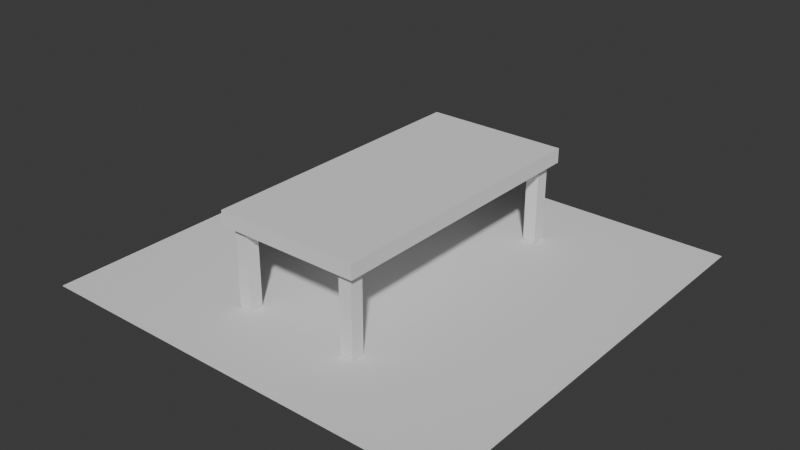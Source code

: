 # Source: Table.blend  (saved by Blender 4.3.34; exported with 4.5.12 LTS)
import bpy
from mathutils import Matrix  # noqa: F401  (used for matrix-valued properties, if any)

bpy.ops.wm.read_factory_settings(use_empty=True)
scene = bpy.context.scene
scene.name = 'Scene'

# ---- collections
col_collection = bpy.data.collections.new('Collection'); scene.collection.children.link(col_collection)

# ---- world
world_world = bpy.data.worlds.new('World'); scene.world = world_world
world_world.use_nodes = True; world_world.node_tree.nodes.clear()
_N = world_world.node_tree.nodes; _L = world_world.node_tree.links
n0 = _N.new('ShaderNodeOutputWorld'); n0.name = 'World Output'; n0.location = (300, 300)
n1 = _N.new('ShaderNodeBackground'); n1.name = 'Background'; n1.location = (10, 300)
n1.inputs[0].default_value = (0.05088, 0.05088, 0.05088, 1.0)
_L.new(n1.outputs[0], n0.inputs[0])
n0.is_active_output = True
world_world.color = (0.05088, 0.05088, 0.05088)
world_world.sun_shadow_jitter_overblur = 0.0

# ---- meshes
me_cube_001 = bpy.data.meshes.new('Cube.001')
me_cube_001.from_pydata([(-1.0, -1.0, -1.0), (-1.0, -1.0, 1.0), (-1.0, 1.0, -1.0), (-1.0, 1.0, 1.0), (1.0, -1.0, -1.0), (1.0, -1.0, 1.0), (1.0, 1.0, -1.0), (1.0, 1.0, 1.0), (0.0, 1.0, -1.0), (0.0, 1.0, 1.0), (0.0, -1.0, -1.0), (0.0, -1.0, 1.0), (0.9, 1.0, 1.0), (0.9, -1.0, -1.0), (0.9, 1.0, -1.0), (0.9, -1.0, 1.0), (-0.9, 1.0, -1.0), (-0.9, -1.0, 1.0), (-0.9, 1.0, 1.0), (-0.9, -1.0, -1.0), (-1.0, 0.00192, -1.0), (-1.0, 0.00192, 1.0), (1.0, 0.00192, -1.0), (1.0, 0.00192, 1.0), (0.0, 0.00192, 1.0), (0.0, 0.00192, -1.0), (0.9, 0.00192, 1.0), (0.9, 0.00192, -1.0), (-0.9, 0.00192, -1.0), (-0.9, 0.00192, 1.0), (-1.0, -0.9499, -1.0), (1.0, -0.9499, 1.0), (0.0, -0.9499, 1.0), (0.0, -0.9499, -1.0), (0.9, -0.9499, 1.0), (0.9, -0.9499, -1.0), (-0.9, -0.9499, -1.0), (-0.9, -0.9499, 1.0), (-1.0, -0.9499, 1.0), (1.0, -0.9499, -1.0), (-1.0, 0.9501, 1.0), (1.0, 0.9501, -1.0), (-1.0, 0.9501, -1.0), (1.0, 0.9501, 1.0), (0.0, 0.9501, 1.0), (0.0, 0.9501, -1.0), (0.9, 0.9501, 1.0), (0.9, 0.9501, -1.0), (-0.9, 0.9501, -1.0), (-0.9, 0.9501, 1.0), (-1.0, -0.8586, 1.0), (1.0, -0.8586, -1.0), (-1.0, -0.8586, -1.0), (1.0, -0.8586, 1.0), (0.0, -0.8586, 1.0), (0.0, -0.8586, -1.0), (0.9, -0.8586, 1.0), (0.9, -0.8586, -1.0), (-0.9, -0.8586, -1.0), (-0.9, -0.8586, 1.0), (-1.0, -0.4267, 1.0), (1.0, -0.4267, -1.0), (-1.0, -0.4267, -1.0), (1.0, -0.4267, 1.0), (0.0, -0.4267, 1.0), (0.0, -0.4267, -1.0), (0.9, -0.4267, 1.0), (0.9, -0.4267, -1.0), (-0.9, -0.4267, -1.0), (-0.9, -0.4267, 1.0), (-1.0, 0.8553, -1.0), (1.0, 0.8553, 1.0), (0.0, 0.8553, 1.0), (0.0, 0.8553, -1.0), (0.9, 0.8553, 1.0), (0.9, 0.8553, -1.0), (-0.9, 0.8553, -1.0), (-0.9, 0.8553, 1.0), (-1.0, 0.8553, 1.0), (1.0, 0.8553, -1.0), (-0.72, 1.0, 1.0), (-0.72, -1.0, -1.0), (-0.72, 1.0, -1.0), (-0.72, -1.0, 1.0), (-0.72, 0.00192, 1.0), (-0.72, 0.00192, -1.0), (-0.72, -0.9499, 1.0), (-0.72, -0.9499, -1.0), (-0.72, 0.9501, -1.0), (-0.72, 0.9501, 1.0), (-0.72, -0.8586, -1.0), (-0.72, -0.8586, 1.0), (-0.72, -0.4267, 1.0), (-0.72, -0.4267, -1.0), (-0.72, 0.8553, -1.0), (-0.72, 0.8553, 1.0), (0.72, 1.0, -1.0), (0.72, -1.0, 1.0), (0.72, 1.0, 1.0), (0.72, -1.0, -1.0), (0.72, 0.00192, -1.0), (0.72, 0.00192, 1.0), (0.72, -0.9499, -1.0), (0.72, -0.9499, 1.0), (0.72, 0.9501, 1.0), (0.72, 0.9501, -1.0), (0.72, -0.8586, 1.0), (0.72, -0.8586, -1.0), (0.72, -0.4267, -1.0), (0.72, -0.4267, 1.0), (0.72, 0.8553, 1.0), (0.72, 0.8553, -1.0), (0.9, -0.8586, -11.97), (0.9, -0.9499, -11.97), (-0.9, -0.8586, -11.97), (-0.9, -0.9499, -11.97), (-0.72, -0.9499, -11.97), (-0.72, 0.9501, -11.97), (-0.9, 0.9501, -11.97), (-0.72, -0.8586, -11.97), (0.9, 0.9501, -11.97), (0.9, 0.8553, -11.97), (-0.9, 0.8553, -11.97), (-0.72, 0.8553, -11.97), (0.72, -0.9499, -11.97), (0.72, 0.9501, -11.97), (0.72, -0.8586, -11.97), (0.72, 0.8553, -11.97)], [], [(42, 40, 3, 2), (14, 12, 7, 6), (39, 31, 5, 4), (19, 17, 1, 0), (35, 39, 4, 13), (37, 38, 1, 17), (103, 32, 11, 97), (87, 33, 10, 81), (99, 97, 11, 10), (82, 80, 9, 8), (4, 5, 15, 13), (31, 34, 15, 5), (102, 35, 13, 99), (96, 98, 12, 14), (2, 3, 18, 16), (30, 36, 19, 0), (86, 37, 17, 83), (81, 83, 17, 19), (95, 77, 29, 84), (70, 76, 28, 20), (111, 75, 27, 100), (71, 74, 26, 23), (94, 73, 25, 85), (110, 72, 24, 101), (77, 78, 21, 29), (75, 79, 22, 27), (79, 71, 23, 22), (62, 60, 21, 20), (0, 1, 38, 30), (91, 59, 37, 86), (52, 58, 36, 30), (102, 107, 126, 124), (53, 56, 34, 31), (90, 55, 33, 87), (106, 54, 32, 103), (59, 50, 38, 37), (57, 51, 39, 35), (51, 53, 31, 39), (6, 7, 43, 41), (14, 6, 41, 47), (18, 3, 40, 49), (98, 9, 44, 104), (82, 8, 45, 88), (7, 12, 46, 43), (96, 14, 47, 105), (2, 16, 48, 42), (80, 18, 49, 89), (70, 78, 40, 42), (61, 63, 53, 51), (67, 61, 51, 57), (69, 60, 50, 59), (109, 64, 54, 106), (93, 65, 55, 90), (63, 66, 56, 53), (108, 67, 57, 107), (62, 68, 58, 52), (92, 69, 59, 91), (30, 38, 50, 52), (84, 29, 69, 92), (20, 28, 68, 62), (100, 27, 67, 108), (23, 26, 66, 63), (85, 25, 65, 93), (101, 24, 64, 109), (29, 21, 60, 69), (27, 22, 61, 67), (22, 23, 63, 61), (52, 50, 60, 62), (20, 21, 78, 70), (41, 43, 71, 79), (47, 41, 79, 75), (49, 40, 78, 77), (104, 44, 72, 110), (88, 45, 73, 94), (43, 46, 74, 71), (105, 47, 120, 125), (42, 48, 76, 70), (89, 49, 77, 95), (44, 89, 95, 72), (87, 36, 115, 116), (28, 85, 93, 68), (24, 84, 92, 64), (64, 92, 91, 54), (68, 93, 90, 58), (9, 80, 89, 44), (16, 82, 88, 48), (111, 105, 125, 127), (54, 91, 86, 32), (76, 94, 85, 28), (72, 95, 84, 24), (10, 11, 83, 81), (32, 86, 83, 11), (16, 18, 80, 82), (36, 87, 81, 19), (45, 105, 111, 73), (46, 104, 110, 74), (26, 101, 109, 66), (25, 100, 108, 65), (65, 108, 107, 55), (66, 109, 106, 56), (8, 96, 105, 45), (12, 98, 104, 46), (56, 106, 103, 34), (55, 107, 102, 33), (74, 110, 101, 26), (73, 111, 100, 25), (8, 9, 98, 96), (33, 102, 99, 10), (13, 15, 97, 99), (34, 103, 97, 15), (126, 112, 113, 124), (125, 120, 121, 127), (118, 117, 123, 122), (114, 119, 116, 115), (58, 90, 119, 114), (107, 57, 112, 126), (47, 75, 121, 120), (48, 88, 117, 118), (76, 48, 118, 122), (35, 102, 124, 113), (57, 35, 113, 112), (90, 87, 116, 119), (88, 94, 123, 117), (36, 58, 114, 115), (94, 76, 122, 123), (75, 111, 127, 121)])
_uv = me_cube_001.uv_layers.new(name='UVMap')
_uv.uv.foreach_set('vector', [0.375, 0.2438, 0.625, 0.2438, 0.625, 0.25, 0.375, 0.25, 0.375, 0.4875, 0.625, 0.4875, 0.625, 0.5, 0.375, 0.5, 0.375, 0.7437, 0.625, 0.7437, 0.625, 0.75, 0.375, 0.75, 0.375, 0.9875, 0.625, 0.9875, 0.625, 1.0, 0.375, 1.0, 0.3625, 0.7437, 0.375, 0.7437, 0.375, 0.75, 0.3625, 0.75, 0.8625, 0.7437, 0.875, 0.7437, 0.875, 0.75, 0.8625, 0.75, 0.66, 0.7437, 0.75, 0.7437, 0.75, 0.75, 0.66, 0.75, 0.16, 0.7437, 0.25, 0.7437, 0.25, 0.75, 0.16, 0.75, 0.375, 0.785, 0.625, 0.785, 0.625, 0.875, 0.375, 0.875, 0.375, 0.285, 0.625, 0.285, 0.625, 0.375, 0.375, 0.375, 0.375, 0.75, 0.625, 0.75, 0.625, 0.7625, 0.375, 0.7625, 0.625, 0.7437, 0.6375, 0.7437, 0.6375, 0.75, 0.625, 0.75, 0.34, 0.7437, 0.3625, 0.7437, 0.3625, 0.75, 0.34, 0.75, 0.375, 0.465, 0.625, 0.465, 0.625, 0.4875, 0.375, 0.4875, 0.375, 0.25, 0.625, 0.25, 0.625, 0.2625, 0.375, 0.2625, 0.125, 0.7437, 0.1375, 0.7437, 0.1375, 0.75, 0.125, 0.75, 0.84, 0.7437, 0.8625, 0.7437, 0.8625, 0.75, 0.84, 0.75, 0.375, 0.965, 0.625, 0.965, 0.625, 0.9875, 0.375, 0.9875, 0.84, 0.5181, 0.8625, 0.5181, 0.8625, 0.6248, 0.84, 0.6248, 0.125, 0.5181, 0.1375, 0.5181, 0.1375, 0.6248, 0.125, 0.6248, 0.34, 0.5181, 0.3625, 0.5181, 0.3625, 0.6248, 0.34, 0.6248, 0.625, 0.5181, 0.6375, 0.5181, 0.6375, 0.6248, 0.625, 0.6248, 0.16, 0.5181, 0.25, 0.5181, 0.25, 0.6248, 0.16, 0.6248, 0.66, 0.5181, 0.75, 0.5181, 0.75, 0.6248, 0.66, 0.6248, 0.8625, 0.5181, 0.875, 0.5181, 0.875, 0.6248, 0.8625, 0.6248, 0.3625, 0.5181, 0.375, 0.5181, 0.375, 0.6248, 0.3625, 0.6248, 0.375, 0.5181, 0.625, 0.5181, 0.625, 0.6248, 0.375, 0.6248, 0.375, 0.07166, 0.625, 0.07166, 0.625, 0.1252, 0.375, 0.1252, 0.375, 0.0, 0.625, 0.0, 0.625, 0.006262, 0.375, 0.006262, 0.84, 0.7323, 0.8625, 0.7323, 0.8625, 0.7437, 0.84, 0.7437, 0.125, 0.7323, 0.1375, 0.7323, 0.1375, 0.7437, 0.125, 0.7437, 0.34, 0.7437, 0.34, 0.7323, 0.34, 0.7323, 0.34, 0.7437, 0.625, 0.7323, 0.6375, 0.7323, 0.6375, 0.7437, 0.625, 0.7437, 0.16, 0.7323, 0.25, 0.7323, 0.25, 0.7437, 0.16, 0.7437, 0.66, 0.7323, 0.75, 0.7323, 0.75, 0.7437, 0.66, 0.7437, 0.8625, 0.7323, 0.875, 0.7323, 0.875, 0.7437, 0.8625, 0.7437, 0.3625, 0.7323, 0.375, 0.7323, 0.375, 0.7437, 0.3625, 0.7437, 0.375, 0.7323, 0.625, 0.7323, 0.625, 0.7437, 0.375, 0.7437, 0.375, 0.5, 0.625, 0.5, 0.625, 0.5062, 0.375, 0.5062, 0.3625, 0.5, 0.375, 0.5, 0.375, 0.5062, 0.3625, 0.5062, 0.8625, 0.5, 0.875, 0.5, 0.875, 0.5062, 0.8625, 0.5062, 0.66, 0.5, 0.75, 0.5, 0.75, 0.5062, 0.66, 0.5062, 0.16, 0.5, 0.25, 0.5, 0.25, 0.5062, 0.16, 0.5062, 0.625, 0.5, 0.6375, 0.5, 0.6375, 0.5062, 0.625, 0.5062, 0.34, 0.5, 0.3625, 0.5, 0.3625, 0.5062, 0.34, 0.5062, 0.125, 0.5, 0.1375, 0.5, 0.1375, 0.5062, 0.125, 0.5062, 0.84, 0.5, 0.8625, 0.5, 0.8625, 0.5062, 0.84, 0.5062, 0.375, 0.2319, 0.625, 0.2319, 0.625, 0.2438, 0.375, 0.2438, 0.375, 0.6783, 0.625, 0.6783, 0.625, 0.7323, 0.375, 0.7323, 0.3625, 0.6783, 0.375, 0.6783, 0.375, 0.7323, 0.3625, 0.7323, 0.8625, 0.6783, 0.875, 0.6783, 0.875, 0.7323, 0.8625, 0.7323, 0.66, 0.6783, 0.75, 0.6783, 0.75, 0.7323, 0.66, 0.7323, 0.16, 0.6783, 0.25, 0.6783, 0.25, 0.7323, 0.16, 0.7323, 0.625, 0.6783, 0.6375, 0.6783, 0.6375, 0.7323, 0.625, 0.7323, 0.34, 0.6783, 0.3625, 0.6783, 0.3625, 0.7323, 0.34, 0.7323, 0.125, 0.6783, 0.1375, 0.6783, 0.1375, 0.7323, 0.125, 0.7323, 0.84, 0.6783, 0.8625, 0.6783, 0.8625, 0.7323, 0.84, 0.7323, 0.375, 0.006262, 0.625, 0.006262, 0.625, 0.01767, 0.375, 0.01767, 0.84, 0.6248, 0.8625, 0.6248, 0.8625, 0.6783, 0.84, 0.6783, 0.125, 0.6248, 0.1375, 0.6248, 0.1375, 0.6783, 0.125, 0.6783, 0.34, 0.6248, 0.3625, 0.6248, 0.3625, 0.6783, 0.34, 0.6783, 0.625, 0.6248, 0.6375, 0.6248, 0.6375, 0.6783, 0.625, 0.6783, 0.16, 0.6248, 0.25, 0.6248, 0.25, 0.6783, 0.16, 0.6783, 0.66, 0.6248, 0.75, 0.6248, 0.75, 0.6783, 0.66, 0.6783, 0.8625, 0.6248, 0.875, 0.6248, 0.875, 0.6783, 0.8625, 0.6783, 0.3625, 0.6248, 0.375, 0.6248, 0.375, 0.6783, 0.3625, 0.6783, 0.375, 0.6248, 0.625, 0.6248, 0.625, 0.6783, 0.375, 0.6783, 0.375, 0.01767, 0.625, 0.01767, 0.625, 0.07166, 0.375, 0.07166, 0.375, 0.1252, 0.625, 0.1252, 0.625, 0.2319, 0.375, 0.2319, 0.375, 0.5062, 0.625, 0.5062, 0.625, 0.5181, 0.375, 0.5181, 0.3625, 0.5062, 0.375, 0.5062, 0.375, 0.5181, 0.3625, 0.5181, 0.8625, 0.5062, 0.875, 0.5062, 0.875, 0.5181, 0.8625, 0.5181, 0.66, 0.5062, 0.75, 0.5062, 0.75, 0.5181, 0.66, 0.5181, 0.16, 0.5062, 0.25, 0.5062, 0.25, 0.5181, 0.16, 0.5181, 0.625, 0.5062, 0.6375, 0.5062, 0.6375, 0.5181, 0.625, 0.5181, 0.34, 0.5062, 0.3625, 0.5062, 0.3625, 0.5062, 0.34, 0.5062, 0.125, 0.5062, 0.1375, 0.5062, 0.1375, 0.5181, 0.125, 0.5181, 0.84, 0.5062, 0.8625, 0.5062, 0.8625, 0.5181, 0.84, 0.5181, 0.75, 0.5062, 0.84, 0.5062, 0.84, 0.5181, 0.75, 0.5181, 0.16, 0.7437, 0.1375, 0.7437, 0.1375, 0.7437, 0.16, 0.7437, 0.1375, 0.6248, 0.16, 0.6248, 0.16, 0.6783, 0.1375, 0.6783, 0.75, 0.6248, 0.84, 0.6248, 0.84, 0.6783, 0.75, 0.6783, 0.75, 0.6783, 0.84, 0.6783, 0.84, 0.7323, 0.75, 0.7323, 0.1375, 0.6783, 0.16, 0.6783, 0.16, 0.7323, 0.1375, 0.7323, 0.75, 0.5, 0.84, 0.5, 0.84, 0.5062, 0.75, 0.5062, 0.1375, 0.5, 0.16, 0.5, 0.16, 0.5062, 0.1375, 0.5062, 0.34, 0.5181, 0.34, 0.5062, 0.34, 0.5062, 0.34, 0.5181, 0.75, 0.7323, 0.84, 0.7323, 0.84, 0.7437, 0.75, 0.7437, 0.1375, 0.5181, 0.16, 0.5181, 0.16, 0.6248, 0.1375, 0.6248, 0.75, 0.5181, 0.84, 0.5181, 0.84, 0.6248, 0.75, 0.6248, 0.375, 0.875, 0.625, 0.875, 0.625, 0.965, 0.375, 0.965, 0.75, 0.7437, 0.84, 0.7437, 0.84, 0.75, 0.75, 0.75, 0.375, 0.2625, 0.625, 0.2625, 0.625, 0.285, 0.375, 0.285, 0.1375, 0.7437, 0.16, 0.7437, 0.16, 0.75, 0.1375, 0.75, 0.25, 0.5062, 0.34, 0.5062, 0.34, 0.5181, 0.25, 0.5181, 0.6375, 0.5062, 0.66, 0.5062, 0.66, 0.5181, 0.6375, 0.5181, 0.6375, 0.6248, 0.66, 0.6248, 0.66, 0.6783, 0.6375, 0.6783, 0.25, 0.6248, 0.34, 0.6248, 0.34, 0.6783, 0.25, 0.6783, 0.25, 0.6783, 0.34, 0.6783, 0.34, 0.7323, 0.25, 0.7323, 0.6375, 0.6783, 0.66, 0.6783, 0.66, 0.7323, 0.6375, 0.7323, 0.25, 0.5, 0.34, 0.5, 0.34, 0.5062, 0.25, 0.5062, 0.6375, 0.5, 0.66, 0.5, 0.66, 0.5062, 0.6375, 0.5062, 0.6375, 0.7323, 0.66, 0.7323, 0.66, 0.7437, 0.6375, 0.7437, 0.25, 0.7323, 0.34, 0.7323, 0.34, 0.7437, 0.25, 0.7437, 0.6375, 0.5181, 0.66, 0.5181, 0.66, 0.6248, 0.6375, 0.6248, 0.25, 0.5181, 0.34, 0.5181, 0.34, 0.6248, 0.25, 0.6248, 0.375, 0.375, 0.625, 0.375, 0.625, 0.465, 0.375, 0.465, 0.25, 0.7437, 0.34, 0.7437, 0.34, 0.75, 0.25, 0.75, 0.375, 0.7625, 0.625, 0.7625, 0.625, 0.785, 0.375, 0.785, 0.6375, 0.7437, 0.66, 0.7437, 0.66, 0.75, 0.6375, 0.75, 0.34, 0.7323, 0.3625, 0.7323, 0.3625, 0.7437, 0.34, 0.7437, 0.34, 0.5062, 0.3625, 0.5062, 0.3625, 0.5181, 0.34, 0.5181, 0.1375, 0.5062, 0.16, 0.5062, 0.16, 0.5181, 0.1375, 0.5181, 0.1375, 0.7323, 0.16, 0.7323, 0.16, 0.7437, 0.1375, 0.7437, 0.1375, 0.7323, 0.16, 0.7323, 0.16, 0.7323, 0.1375, 0.7323, 0.34, 0.7323, 0.3625, 0.7323, 0.3625, 0.7323, 0.34, 0.7323, 0.3625, 0.5062, 0.3625, 0.5181, 0.3625, 0.5181, 0.3625, 0.5062, 0.1375, 0.5062, 0.16, 0.5062, 0.16, 0.5062, 0.1375, 0.5062, 0.1375, 0.5181, 0.1375, 0.5062, 0.1375, 0.5062, 0.1375, 0.5181, 0.3625, 0.7437, 0.34, 0.7437, 0.34, 0.7437, 0.3625, 0.7437, 0.3625, 0.7323, 0.3625, 0.7437, 0.3625, 0.7437, 0.3625, 0.7323, 0.16, 0.7323, 0.16, 0.7437, 0.16, 0.7437, 0.16, 0.7323, 0.16, 0.5062, 0.16, 0.5181, 0.16, 0.5181, 0.16, 0.5062, 0.1375, 0.7437, 0.1375, 0.7323, 0.1375, 0.7323, 0.1375, 0.7437, 0.16, 0.5181, 0.1375, 0.5181, 0.1375, 0.5181, 0.16, 0.5181, 0.3625, 0.5181, 0.34, 0.5181, 0.34, 0.5181, 0.3625, 0.5181])
me_cube_001.update()
me_plane = bpy.data.meshes.new('Plane')
me_plane.from_pydata([(-1.0, -1.0, 0.0), (1.0, -1.0, 0.0), (-1.0, 1.0, 0.0), (1.0, 1.0, 0.0)], [], [(0, 1, 3, 2)])
_uv = me_plane.uv_layers.new(name='UVMap')
_uv.uv.foreach_set('vector', [0.0, 0.0, 1.0, 0.0, 1.0, 1.0, 0.0, 1.0])
me_plane.update()

# ---- objects
ob_cube = bpy.data.objects.new('Cube', me_cube_001)
ob_plane = bpy.data.objects.new('Plane', me_plane)

# ---- transforms, parenting, visibility, modifiers, constraints
ob_cube.location = (0.0, 0.0, 6.022)
ob_cube.scale = (5.0, 9.997, 0.5)
ob_plane.location = (0.0, 0.0, 0.0)
ob_plane.scale = (14.87, 14.87, 14.87)

# ---- collection membership
col_collection.objects.link(ob_cube)
col_collection.objects.link(ob_plane)

# ---- scene / render settings (as saved in the file)
scene.frame_start = 1; scene.frame_end = 250; scene.frame_set(7)
scene.render.engine = 'BLENDER_EEVEE_NEXT'
bpy.context.view_layer.update()

# ---- added for rendering (the .blend has no active camera and no usable light): camera, sun
cam_auto = bpy.data.cameras.new('AutoCamera')
cam_auto.lens = 50.0
cam_auto.sensor_width = 36.0
cam_auto.clip_end = 1000.0
ob_auto_camera = bpy.data.objects.new('AutoCamera', cam_auto)
scene.collection.objects.link(ob_auto_camera)
ob_auto_camera.location = (39.3885, -47.2662, 34.7717)
ob_auto_camera.rotation_euler = (1.09748, -7.21219e-08, 0.694738)
scene.camera = ob_auto_camera
light_auto_sun = bpy.data.lights.new('AutoSun', 'SUN')
light_auto_sun.energy = 3.0
light_auto_sun.angle = 0.0523599
ob_auto_sun = bpy.data.objects.new('AutoSun', light_auto_sun)
scene.collection.objects.link(ob_auto_sun)
ob_auto_sun.rotation_euler = (0.872665, 0.174533, 0.523599)
bpy.context.view_layer.update()
